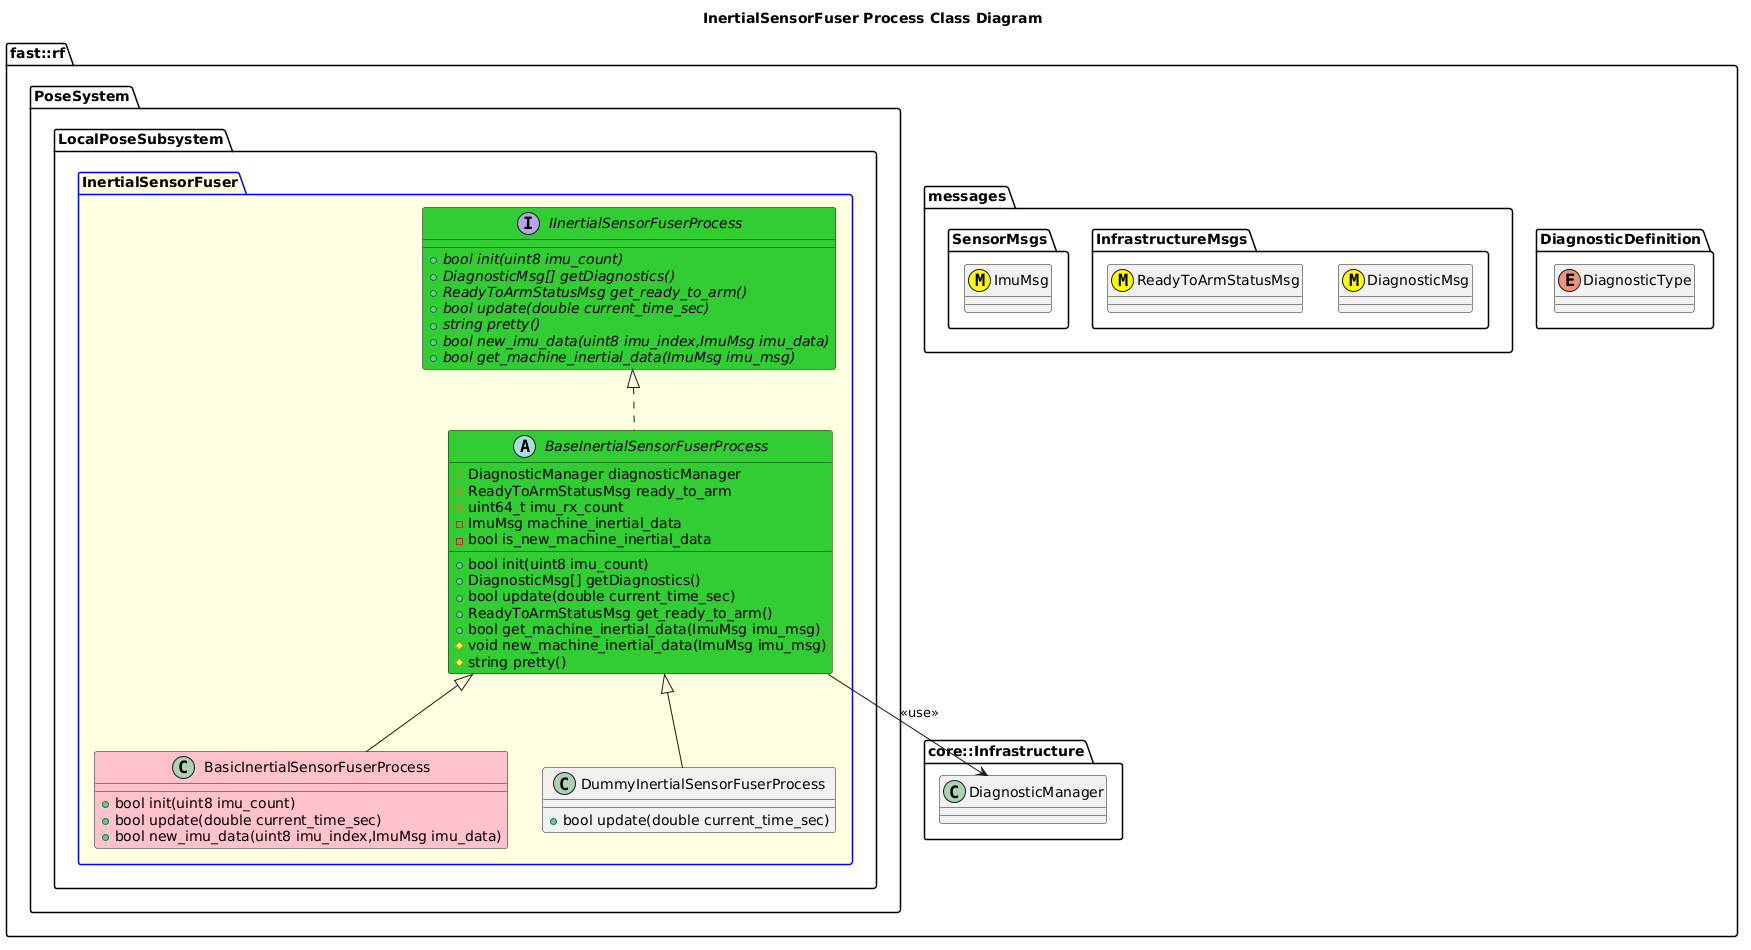

The diagram above was rendered by PlantUML. Its source (embedded in the PNG):
@startuml
title InertialSensorFuser Process Class Diagram

namespace fast::rf {
  namespace DiagnosticDefinition {
    enum DiagnosticType
  }
  namespace messages {
    namespace InfrastructureMsgs {
      class DiagnosticMsg <<(M,#FFFF00)>>
      class ReadyToArmStatusMsg <<(M,#FFFF00)>>
    }
    namespace SensorMsgs {
      class ImuMsg <<(M,#FFFF00)>>
    }
  }
  namespace core::Infrastructure {
    class DiagnosticManager
  }
  namespace PoseSystem {
    namespace LocalPoseSubsystem {
      package InertialSensorFuser #LightYellow;line:blue {
        interface IInertialSensorFuserProcess #LimeGreen {
          +{abstract} bool init(uint8 imu_count)
          +{abstract} DiagnosticMsg[] getDiagnostics()
          +{abstract} ReadyToArmStatusMsg get_ready_to_arm()
          +{abstract} bool update(double current_time_sec)
          +{abstract} string pretty()
          +{abstract} bool new_imu_data(uint8 imu_index,ImuMsg imu_data)
          +{abstract} bool get_machine_inertial_data(ImuMsg imu_msg)
        }
        abstract BaseInertialSensorFuserProcess #LimeGreen {
          +bool init(uint8 imu_count)
          +DiagnosticMsg[] getDiagnostics()
          +bool update(double current_time_sec)
          +ReadyToArmStatusMsg get_ready_to_arm()
          +bool get_machine_inertial_data(ImuMsg imu_msg)
          #void new_machine_inertial_data(ImuMsg imu_msg)
          #string pretty()
          #DiagnosticManager diagnosticManager
          #ReadyToArmStatusMsg ready_to_arm
          #uint64_t imu_rx_count
          -ImuMsg machine_inertial_data
          -bool is_new_machine_inertial_data
          

        }
        BaseInertialSensorFuserProcess .up.|> IInertialSensorFuserProcess
        BaseInertialSensorFuserProcess --> DiagnosticManager: <<use>>
        class BasicInertialSensorFuserProcess #Pink {
          +bool init(uint8 imu_count)
          +bool update(double current_time_sec)
          +bool new_imu_data(uint8 imu_index,ImuMsg imu_data)
        }
        BasicInertialSensorFuserProcess -up-|> BaseInertialSensorFuserProcess
        class DummyInertialSensorFuserProcess  {
          +bool update(double current_time_sec)
        }
        DummyInertialSensorFuserProcess -up-|> BaseInertialSensorFuserProcess
      }
    }
  }
}
@enduml